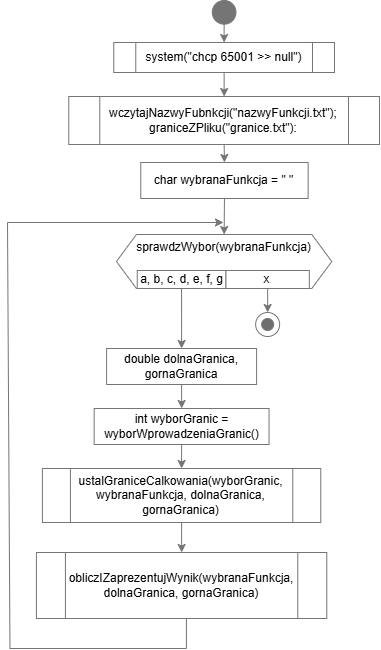

The diagram above was exported from draw.io. Its source (the exported page's mxGraphModel, read from the mxfile embedded in the PNG):
<mxGraphModel dx="875" dy="464" grid="1" gridSize="6" guides="1" tooltips="1" connect="1" arrows="1" fold="1" page="1" pageScale="1" pageWidth="827" pageHeight="1169" background="none" math="0" shadow="0">
  <root>
    <mxCell id="0" />
    <mxCell id="1" parent="0" />
    <mxCell id="KZRkceOoxlusmaqCHyQE-9" style="edgeStyle=orthogonalEdgeStyle;rounded=0;orthogonalLoop=1;jettySize=auto;html=1;exitX=0.5;exitY=1;exitDx=0;exitDy=0;entryX=0.5;entryY=0;entryDx=0;entryDy=0;strokeColor=light-dark(#757575,#AEAEAE);" parent="1" source="lhlynafi9lXWI87qRTMh-5" target="lhlynafi9lXWI87qRTMh-9" edge="1">
      <mxGeometry relative="1" as="geometry" />
    </mxCell>
    <mxCell id="lhlynafi9lXWI87qRTMh-5" value="&lt;font style=&quot;font-size: 12px;&quot;&gt;system(&quot;chcp 65001 &amp;gt;&amp;gt; null&quot;)&lt;/font&gt;" style="shape=process;whiteSpace=wrap;html=1;backgroundOutline=1;fontSize=6;strokeColor=light-dark(#757575,#AEAEAE);" parent="1" vertex="1">
      <mxGeometry x="310.28000000000003" y="66" width="220.71" height="30" as="geometry" />
    </mxCell>
    <mxCell id="KZRkceOoxlusmaqCHyQE-8" style="edgeStyle=orthogonalEdgeStyle;rounded=0;orthogonalLoop=1;jettySize=auto;html=1;exitX=0.5;exitY=1;exitDx=0;exitDy=0;entryX=0.5;entryY=0;entryDx=0;entryDy=0;strokeColor=light-dark(#757575,#AEAEAE);" parent="1" source="lhlynafi9lXWI87qRTMh-9" target="lhlynafi9lXWI87qRTMh-10" edge="1">
      <mxGeometry relative="1" as="geometry" />
    </mxCell>
    <mxCell id="lhlynafi9lXWI87qRTMh-9" value="&lt;font style=&quot;font-size: 12px;&quot;&gt;wczytajNazwyFubnkcji(&quot;nazwyFunkcji.txt&quot;);&lt;br&gt;graniceZPliku(&quot;granice.txt&quot;):&lt;/font&gt;" style="shape=process;whiteSpace=wrap;html=1;backgroundOutline=1;fontSize=6;strokeColor=light-dark(#757575,#AEAEAE);" parent="1" vertex="1">
      <mxGeometry x="265.28" y="120" width="310.72" height="48" as="geometry" />
    </mxCell>
    <mxCell id="bDsa6p5ay-LRwHmjCtqd-12" style="edgeStyle=orthogonalEdgeStyle;rounded=0;orthogonalLoop=1;jettySize=auto;html=1;exitX=0.5;exitY=1;exitDx=0;exitDy=0;entryX=0.5;entryY=1;entryDx=0;entryDy=0;elbow=vertical;strokeColor=light-dark(#757575,#AEAEAE);" parent="1" source="lhlynafi9lXWI87qRTMh-10" target="KZRkceOoxlusmaqCHyQE-23" edge="1">
      <mxGeometry relative="1" as="geometry" />
    </mxCell>
    <mxCell id="lhlynafi9lXWI87qRTMh-10" value="&lt;font style=&quot;font-size: 12px;&quot;&gt;char wybranaFunkcja = &quot; &quot;&lt;/font&gt;" style="rounded=0;whiteSpace=wrap;html=1;fontSize=6;strokeColor=light-dark(#757575,#AEAEAE);" parent="1" vertex="1">
      <mxGeometry x="337.28" y="186" width="167.36" height="36" as="geometry" />
    </mxCell>
    <mxCell id="KZRkceOoxlusmaqCHyQE-40" style="edgeStyle=orthogonalEdgeStyle;rounded=0;orthogonalLoop=1;jettySize=auto;html=1;exitX=0.5;exitY=1;exitDx=0;exitDy=0;entryX=0.5;entryY=0;entryDx=0;entryDy=0;strokeColor=light-dark(#757575,#AEAEAE);" parent="1" source="KZRkceOoxlusmaqCHyQE-4" target="KZRkceOoxlusmaqCHyQE-36" edge="1">
      <mxGeometry relative="1" as="geometry" />
    </mxCell>
    <mxCell id="KZRkceOoxlusmaqCHyQE-4" value="&lt;font style=&quot;font-size: 12px;&quot;&gt;double dolnaGranica, gornaGranica&lt;/font&gt;" style="rounded=0;whiteSpace=wrap;html=1;fontSize=6;strokeColor=light-dark(#757575,#AEAEAE);" parent="1" vertex="1">
      <mxGeometry x="303.09999999999997" y="372" width="150" height="36" as="geometry" />
    </mxCell>
    <mxCell id="KZRkceOoxlusmaqCHyQE-23" value="&lt;p&gt;&lt;font&gt;sprawdzWybor(wybranaFunkcja)&lt;br&gt;&lt;br&gt;&lt;/font&gt;&lt;br&gt;&lt;/p&gt;" style="shape=hexagon;perimeter=hexagonPerimeter2;whiteSpace=wrap;html=1;fixedSize=1;direction=west;align=center;strokeColor=light-dark(#757575,#AEAEAE);" parent="1" vertex="1">
      <mxGeometry x="312.95" y="258" width="215.36" height="54" as="geometry" />
    </mxCell>
    <mxCell id="bDsa6p5ay-LRwHmjCtqd-9" style="edgeStyle=orthogonalEdgeStyle;rounded=0;orthogonalLoop=1;jettySize=auto;html=1;entryX=0.5;entryY=0;entryDx=0;entryDy=0;elbow=vertical;strokeColor=light-dark(#757575,#AEAEAE);" parent="1" source="KZRkceOoxlusmaqCHyQE-25" target="KZRkceOoxlusmaqCHyQE-4" edge="1">
      <mxGeometry relative="1" as="geometry" />
    </mxCell>
    <mxCell id="KZRkceOoxlusmaqCHyQE-25" value="&lt;font&gt;a, b, c, d, e, f, g&lt;/font&gt;" style="rounded=0;whiteSpace=wrap;html=1;strokeColor=light-dark(#757575,#AEAEAE);" parent="1" vertex="1">
      <mxGeometry x="333.73999999999995" y="294" width="88.72" height="18" as="geometry" />
    </mxCell>
    <mxCell id="gox1jt-VtjJk_ZK3nAHq-2" style="edgeStyle=orthogonalEdgeStyle;rounded=0;orthogonalLoop=1;jettySize=auto;html=1;exitX=0.5;exitY=1;exitDx=0;exitDy=0;entryX=0.5;entryY=0;entryDx=0;entryDy=0;strokeColor=light-dark(#757575,#AEAEAE);" edge="1" parent="1" source="KZRkceOoxlusmaqCHyQE-26" target="KZRkceOoxlusmaqCHyQE-14">
      <mxGeometry relative="1" as="geometry" />
    </mxCell>
    <mxCell id="KZRkceOoxlusmaqCHyQE-26" value="&lt;font&gt;x&lt;/font&gt;" style="rounded=0;whiteSpace=wrap;html=1;strokeColor=light-dark(#757575,#AEAEAE);" parent="1" vertex="1">
      <mxGeometry x="422.46" y="294" width="83.36" height="18" as="geometry" />
    </mxCell>
    <mxCell id="KZRkceOoxlusmaqCHyQE-41" style="edgeStyle=orthogonalEdgeStyle;rounded=0;orthogonalLoop=1;jettySize=auto;html=1;exitX=0.5;exitY=1;exitDx=0;exitDy=0;entryX=0.5;entryY=0;entryDx=0;entryDy=0;strokeColor=light-dark(#757575,#AEAEAE);" parent="1" source="KZRkceOoxlusmaqCHyQE-36" target="KZRkceOoxlusmaqCHyQE-37" edge="1">
      <mxGeometry relative="1" as="geometry" />
    </mxCell>
    <mxCell id="KZRkceOoxlusmaqCHyQE-36" value="&lt;font&gt;int wyborGranic = wyborWprowadzeniaGranic()&lt;/font&gt;" style="rounded=0;whiteSpace=wrap;html=1;strokeColor=light-dark(#757575,#AEAEAE);" parent="1" vertex="1">
      <mxGeometry x="290.66999999999996" y="432" width="174.86" height="36" as="geometry" />
    </mxCell>
    <mxCell id="bDsa6p5ay-LRwHmjCtqd-10" style="edgeStyle=orthogonalEdgeStyle;rounded=0;orthogonalLoop=1;jettySize=auto;html=1;exitX=0.5;exitY=1;exitDx=0;exitDy=0;entryX=0.5;entryY=0;entryDx=0;entryDy=0;elbow=vertical;strokeColor=light-dark(#757575,#AEAEAE);" parent="1" source="KZRkceOoxlusmaqCHyQE-37" target="KZRkceOoxlusmaqCHyQE-39" edge="1">
      <mxGeometry relative="1" as="geometry" />
    </mxCell>
    <mxCell id="KZRkceOoxlusmaqCHyQE-37" value="&lt;font&gt;ustalGraniceCalkowania(wyborGranic, wybranaFunkcja, dolnaGranica, gornaGranica)&lt;/font&gt;" style="shape=process;whiteSpace=wrap;html=1;backgroundOutline=1;strokeColor=light-dark(#757575,#AEAEAE);" parent="1" vertex="1">
      <mxGeometry x="238.92" y="492" width="278.36" height="54" as="geometry" />
    </mxCell>
    <mxCell id="bDsa6p5ay-LRwHmjCtqd-5" value="" style="endArrow=classic;html=1;rounded=0;strokeColor=light-dark(#757575,#AEAEAE);" parent="1" edge="1">
      <mxGeometry width="50" height="50" relative="1" as="geometry">
        <mxPoint x="204" y="246" as="sourcePoint" />
        <mxPoint x="420" y="246" as="targetPoint" />
      </mxGeometry>
    </mxCell>
    <mxCell id="gox1jt-VtjJk_ZK3nAHq-4" style="edgeStyle=orthogonalEdgeStyle;rounded=0;orthogonalLoop=1;jettySize=auto;html=1;exitX=0.5;exitY=1;exitDx=0;exitDy=0;entryX=0.5;entryY=0;entryDx=0;entryDy=0;strokeColor=light-dark(#757575,#AEAEAE);" edge="1" parent="1" source="lhlynafi9lXWI87qRTMh-3" target="lhlynafi9lXWI87qRTMh-5">
      <mxGeometry relative="1" as="geometry" />
    </mxCell>
    <mxCell id="lhlynafi9lXWI87qRTMh-3" value="" style="ellipse;whiteSpace=wrap;html=1;aspect=fixed;strokeColor=light-dark(#757575,#AEAEAE);fillColor=light-dark(#757575,#EDEDED);gradientColor=none;" parent="1" vertex="1">
      <mxGeometry x="408.82" y="24" width="23.63" height="23.63" as="geometry" />
    </mxCell>
    <mxCell id="KZRkceOoxlusmaqCHyQE-14" value="" style="ellipse;whiteSpace=wrap;html=1;aspect=fixed;strokeColor=light-dark(#757575,#AEAEAE);" parent="1" vertex="1">
      <mxGeometry x="452.14" y="336" width="24" height="24" as="geometry" />
    </mxCell>
    <mxCell id="KZRkceOoxlusmaqCHyQE-15" value="" style="ellipse;whiteSpace=wrap;html=1;aspect=fixed;fillColor=light-dark(#6e6e6e, #ededed);strokeColor=light-dark(#757575,#AEAEAE);" parent="1" vertex="1">
      <mxGeometry x="458.14" y="342" width="12" height="12" as="geometry" />
    </mxCell>
    <mxCell id="KZRkceOoxlusmaqCHyQE-39" value="&lt;font&gt;obliczIZaprezentujWynik(wybranaFunkcja, dolnaGranica, gornaGranica)&lt;/font&gt;" style="shape=process;whiteSpace=wrap;html=1;backgroundOutline=1;strokeColor=light-dark(#757575,#AEAEAE);" parent="1" vertex="1">
      <mxGeometry x="232.92" y="576" width="290.36" height="66" as="geometry" />
    </mxCell>
    <mxCell id="KZRkceOoxlusmaqCHyQE-47" value="" style="endArrow=none;html=1;rounded=0;exitX=0;exitY=1;exitDx=0;exitDy=0;strokeColor=light-dark(#757575,#AEAEAE);" parent="1" edge="1">
      <mxGeometry width="50" height="50" relative="1" as="geometry">
        <mxPoint x="206.46000000000004" y="672" as="sourcePoint" />
        <mxPoint x="204" y="246" as="targetPoint" />
      </mxGeometry>
    </mxCell>
    <mxCell id="KZRkceOoxlusmaqCHyQE-53" value="" style="shape=partialRectangle;whiteSpace=wrap;html=1;top=0;left=0;fillColor=none;strokeColor=light-dark(#757575,#AEAEAE);" parent="1" vertex="1">
      <mxGeometry x="206.46" y="642" width="176.46" height="30" as="geometry" />
    </mxCell>
  </root>
</mxGraphModel>